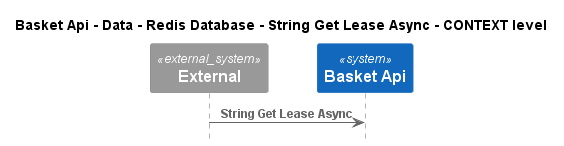

The diagram above was rendered by PlantUML. Its source (embedded in the PNG):
@startuml
!pragma layout smetana
!include ..\..\..\..\..\..\..\..\.c4s\C4_Sequence.puml

title Basket Api - Data - Redis Database - String Get Lease Async - CONTEXT level

System_Ext(C4InterFlow.SoftwareSystems.ExternalSystem, "External", "")
System(dotnet.eShop.Architecture.SoftwareSystems.BasketApi, "Basket Api", "")

Rel(C4InterFlow.SoftwareSystems.ExternalSystem, dotnet.eShop.Architecture.SoftwareSystems.BasketApi, "String Get Lease Async")


@enduml